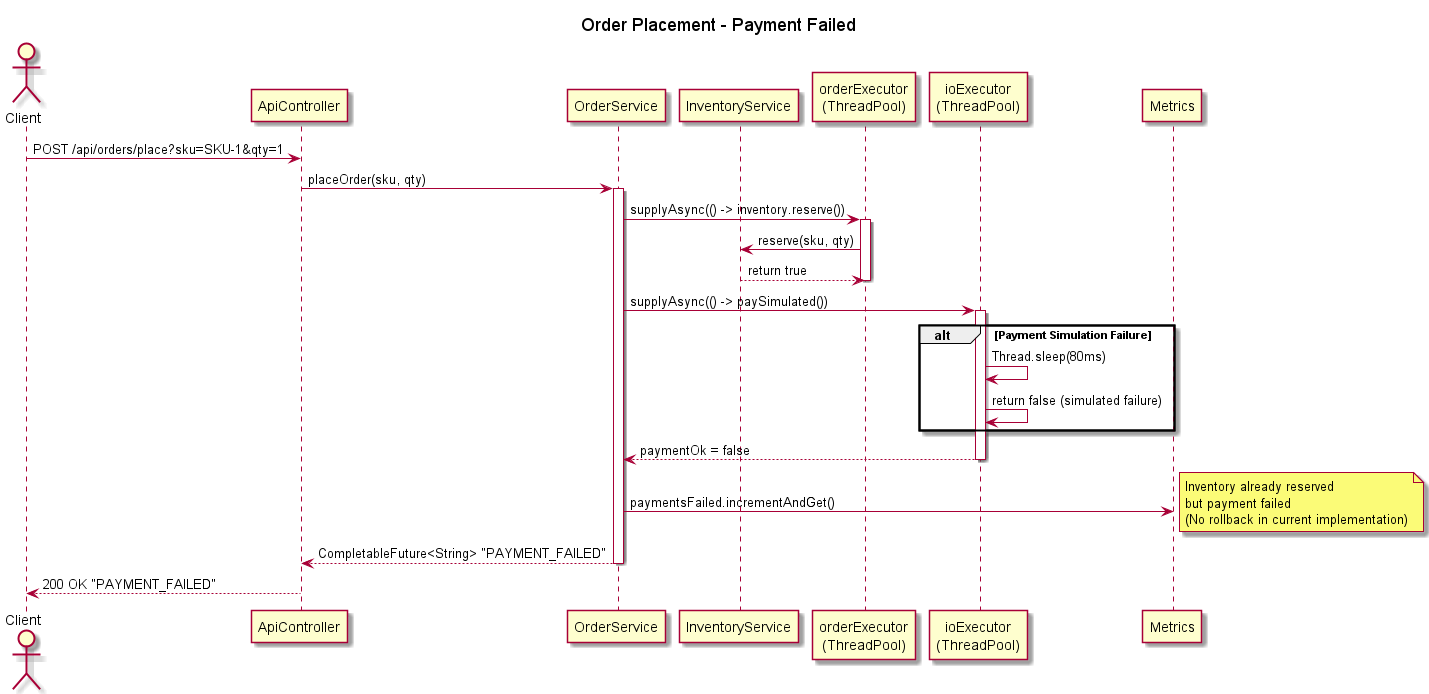

The diagram above was rendered by PlantUML. Its source (embedded in the PNG):
@startuml OrderPlacement_PaymentFailed
title Order Placement - Payment Failed

actor Client
participant "ApiController" as Controller
participant "OrderService" as Order
participant "InventoryService" as Inventory
participant "orderExecutor\n(ThreadPool)" as OrderExec
participant "ioExecutor\n(ThreadPool)" as IOExec
participant "Metrics" as Metrics

Client -> Controller: POST /api/orders/place?sku=SKU-1&qty=1
Controller -> Order: placeOrder(sku, qty)
activate Order

Order -> OrderExec: supplyAsync(() -> inventory.reserve())
activate OrderExec
OrderExec -> Inventory: reserve(sku, qty)
Inventory --> OrderExec: return true
deactivate OrderExec

Order -> IOExec: supplyAsync(() -> paySimulated())
activate IOExec
alt Payment Simulation Failure
    IOExec -> IOExec: Thread.sleep(80ms)
    IOExec -> IOExec: return false (simulated failure)
end
IOExec --> Order: paymentOk = false
deactivate IOExec

Order -> Metrics: paymentsFailed.incrementAndGet()
note right: Inventory already reserved\nbut payment failed\n(No rollback in current implementation)
Order --> Controller: CompletableFuture<String> "PAYMENT_FAILED"
deactivate Order
Controller --> Client: 200 OK "PAYMENT_FAILED"
@enduml